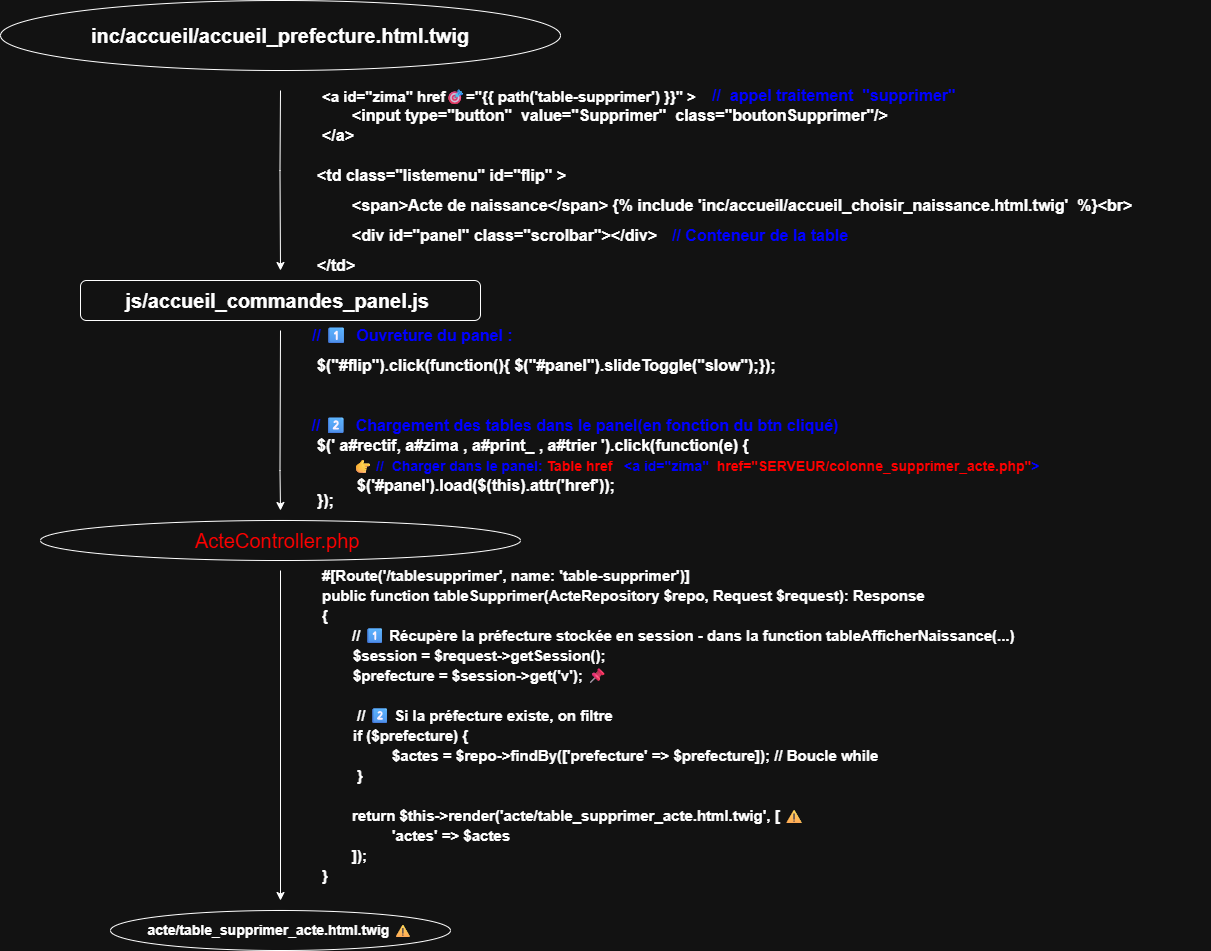

The diagram above was exported from draw.io. Its source (the exported page's mxGraphModel, read from the mxfile embedded in the PNG):
<mxGraphModel dx="1106" dy="695" grid="1" gridSize="10" guides="1" tooltips="1" connect="1" arrows="0" fold="1" page="1" pageScale="1" pageWidth="827" pageHeight="1169" math="0" shadow="0">
  <root>
    <mxCell id="0" />
    <mxCell id="1" parent="0" />
    <UserObject label="&lt;span style=&quot;font-size: 20px;&quot;&gt;&lt;b&gt;inc/accueil/accueil_prefecture.html.twig&lt;/b&gt;&lt;/span&gt;" link="include(&quot;inc/accueil/accueil_prefecture.php&quot;);" id="gaj5bQq_hu4gvEV6XsxS-1">
      <mxCell parent="1" style="ellipse;whiteSpace=wrap;html=1;" vertex="1">
        <mxGeometry height="70" width="560" x="120" y="10" as="geometry" />
      </mxCell>
    </UserObject>
    <UserObject label="&lt;a id=&quot;zima&quot; href🎯=&quot;{{ path('table-supprimer') }}&quot; &gt;" link="&lt;a id=&quot;print_&quot;  href=&quot;SERVEUR/colonne_imprimer_acte.php&quot;&gt;" id="gaj5bQq_hu4gvEV6XsxS-2">
      <mxCell parent="1" style="text;strokeColor=none;fillColor=none;align=left;verticalAlign=middle;rounded=0;fontSize=15;fontStyle=1" vertex="1">
        <mxGeometry height="30" width="480" x="440" y="90" as="geometry" />
      </mxCell>
    </UserObject>
    <mxCell id="gaj5bQq_hu4gvEV6XsxS-3" parent="1" style="text;html=1;whiteSpace=wrap;strokeColor=none;fillColor=none;align=left;verticalAlign=middle;rounded=0;fontSize=14;fontColor=#0000FF;fontStyle=1" value="&lt;font style=&quot;font-size: 16px;&quot;&gt;//&amp;nbsp; appel traitement&amp;nbsp; &quot;supprimer&quot;&lt;/font&gt;" vertex="1">
      <mxGeometry height="30" width="500" x="830" y="90" as="geometry" />
    </mxCell>
    <mxCell id="gaj5bQq_hu4gvEV6XsxS-5" parent="1" style="text;html=1;whiteSpace=wrap;strokeColor=none;fillColor=none;align=left;verticalAlign=middle;rounded=0;fontSize=16;fontStyle=1" value="&amp;lt;input type=&quot;button&quot;&amp;nbsp; value=&quot;Supprimer&quot;&amp;nbsp; class=&quot;boutonSupprimer&quot;/&amp;gt;" vertex="1">
      <mxGeometry height="30" width="590" x="470" y="110" as="geometry" />
    </mxCell>
    <mxCell id="gaj5bQq_hu4gvEV6XsxS-6" parent="1" style="text;html=1;whiteSpace=wrap;strokeColor=none;fillColor=none;align=left;verticalAlign=middle;rounded=0;" value="&lt;font style=&quot;font-size: 16px;&quot;&gt;&lt;b&gt;&amp;lt;/a&amp;gt;&lt;/b&gt;&lt;/font&gt;" vertex="1">
      <mxGeometry height="30" width="60" x="440" y="130" as="geometry" />
    </mxCell>
    <mxCell id="gaj5bQq_hu4gvEV6XsxS-7" parent="1" style="text;html=1;whiteSpace=wrap;strokeColor=none;fillColor=none;align=left;verticalAlign=middle;rounded=0;" value="&lt;span style=&quot;font-size: 16px;&quot;&gt;&lt;b&gt;&amp;lt;td class=&quot;listemenu&quot; id=&quot;flip&quot; &amp;gt;&lt;/b&gt;&lt;/span&gt;" vertex="1">
      <mxGeometry height="30" width="450" x="434.5" y="170" as="geometry" />
    </mxCell>
    <mxCell id="gaj5bQq_hu4gvEV6XsxS-8" parent="1" style="text;html=1;whiteSpace=wrap;strokeColor=none;fillColor=none;align=left;verticalAlign=middle;rounded=0;fontSize=16;fontStyle=1;fontColor=#0000FF;" value="// Conteneur de la table" vertex="1">
      <mxGeometry height="30" width="200" x="790" y="230" as="geometry" />
    </mxCell>
    <mxCell id="gaj5bQq_hu4gvEV6XsxS-10" edge="1" parent="1" style="endArrow=classic;html=1;rounded=0;fontStyle=0;fontColor=#0000FF;" value="">
      <mxGeometry height="50" relative="1" width="50" as="geometry">
        <Array as="points">
          <mxPoint x="399.5" y="180" />
        </Array>
        <mxPoint x="400" y="100" as="sourcePoint" />
        <mxPoint x="400" y="280" as="targetPoint" />
      </mxGeometry>
    </mxCell>
    <mxCell id="gaj5bQq_hu4gvEV6XsxS-11" parent="1" style="rounded=1;whiteSpace=wrap;html=1;" value="&lt;font style=&quot;font-size: 20px;&quot;&gt;&lt;b style=&quot;&quot;&gt;js/accueil_commandes_panel.js&amp;nbsp;&lt;/b&gt;&lt;/font&gt;" vertex="1">
      <mxGeometry height="40" width="400" x="200" y="290" as="geometry" />
    </mxCell>
    <mxCell id="gaj5bQq_hu4gvEV6XsxS-12" parent="1" style="text;html=1;whiteSpace=wrap;strokeColor=none;fillColor=none;align=left;verticalAlign=middle;rounded=0;fontSize=16;fontStyle=1" value="&lt;font style=&quot;color: rgb(0, 0, 255);&quot;&gt;// 1⃣&amp;nbsp; Ouvreture du panel :&amp;nbsp;&lt;/font&gt;" vertex="1">
      <mxGeometry height="30" width="470" x="429.5" y="330" as="geometry" />
    </mxCell>
    <mxCell id="gaj5bQq_hu4gvEV6XsxS-14" parent="1" style="text;html=1;whiteSpace=wrap;strokeColor=none;fillColor=none;align=left;verticalAlign=middle;rounded=0;fontSize=16;" value="&lt;b&gt;$(&quot;#flip&quot;).click(function(){ $(&quot;#panel&quot;).slideToggle(&quot;slow&quot;);});&lt;/b&gt;" vertex="1">
      <mxGeometry height="30" width="560" x="434.5" y="360" as="geometry" />
    </mxCell>
    <mxCell id="gaj5bQq_hu4gvEV6XsxS-17" parent="1" style="text;html=1;whiteSpace=wrap;strokeColor=none;fillColor=none;align=left;verticalAlign=middle;rounded=0;fontStyle=1;fontSize=16;fontColor=#0000FF;" value="&amp;nbsp;// 2⃣&amp;nbsp; Chargement des tables dans le panel(en fonction du btn cliqué)&amp;nbsp;" vertex="1">
      <mxGeometry height="30" width="580" x="424.5" y="420" as="geometry" />
    </mxCell>
    <mxCell id="gaj5bQq_hu4gvEV6XsxS-18" parent="1" style="text;html=1;whiteSpace=wrap;strokeColor=none;fillColor=none;align=left;verticalAlign=middle;rounded=0;fontSize=16;fontStyle=1" value="$(' a#rectif, a#zima , a#print_ , a#trier ').click(function(e) {" vertex="1">
      <mxGeometry height="30" width="570" x="434.5" y="440" as="geometry" />
    </mxCell>
    <UserObject label="&lt;font style=&quot;font-size: 14px; color: rgb(0, 0, 255);&quot;&gt;👉 //&amp;nbsp; Charger dans le panel: &lt;/font&gt;&lt;font style=&quot;font-size: 14px; color: rgb(255, 0, 0);&quot;&gt;Table href&lt;/font&gt;&lt;font style=&quot;font-size: 14px; color: rgb(0, 0, 255);&quot;&gt;&amp;nbsp; &amp;nbsp;&amp;lt;a id=&quot;zima&quot;&amp;nbsp; &lt;/font&gt;&lt;font style=&quot;font-size: 14px; color: rgb(255, 0, 0);&quot;&gt;href=&quot;SERVEUR/colonne_supprimer_acte.php&quot;&lt;/font&gt;&lt;font style=&quot;font-size: 14px; color: rgb(0, 0, 255);&quot;&gt;&amp;gt;&lt;/font&gt;" link="👉 // appel de la table: Le href de  &lt;a id=&quot;print_&quot;  href=&quot;SERVEUR/colonne_imprimer_acte.php&quot; &gt;  par exemple" id="gaj5bQq_hu4gvEV6XsxS-19">
      <mxCell parent="1" style="text;html=1;whiteSpace=wrap;strokeColor=none;fillColor=none;align=left;verticalAlign=middle;rounded=0;fontSize=16;fontStyle=1" vertex="1">
        <mxGeometry height="30" width="770" x="471" y="460" as="geometry" />
      </mxCell>
    </UserObject>
    <mxCell id="gaj5bQq_hu4gvEV6XsxS-21" parent="1" style="text;html=1;whiteSpace=wrap;strokeColor=none;fillColor=none;align=left;verticalAlign=middle;rounded=0;fontSize=16;fontStyle=1" value="$('#panel').load($(this).attr('href'));" vertex="1">
      <mxGeometry height="30" width="440" x="475" y="480" as="geometry" />
    </mxCell>
    <mxCell id="gaj5bQq_hu4gvEV6XsxS-23" parent="1" style="text;html=1;whiteSpace=wrap;strokeColor=none;fillColor=none;align=left;verticalAlign=middle;rounded=0;fontSize=16;" value="&lt;b&gt;});&lt;/b&gt;" vertex="1">
      <mxGeometry height="20" width="195" x="434.5" y="500" as="geometry" />
    </mxCell>
    <mxCell id="gaj5bQq_hu4gvEV6XsxS-27" edge="1" parent="1" style="endArrow=classic;html=1;rounded=0;fontStyle=0;fontColor=#0000FF;" value="">
      <mxGeometry height="50" relative="1" width="50" as="geometry">
        <Array as="points">
          <mxPoint x="399.5" y="480" />
        </Array>
        <mxPoint x="400" y="340" as="sourcePoint" />
        <mxPoint x="400" y="520" as="targetPoint" />
      </mxGeometry>
    </mxCell>
    <UserObject label="&lt;font style=&quot;font-size: 20px; color: rgb(255, 0, 0);&quot;&gt;ActeController.php&amp;nbsp;&lt;/font&gt;" link="SERVEUR/colonne_imprimer_acte.php" id="gaj5bQq_hu4gvEV6XsxS-37">
      <mxCell parent="1" style="ellipse;whiteSpace=wrap;html=1;" vertex="1">
        <mxGeometry height="40" width="480" x="160" y="530" as="geometry" />
      </mxCell>
    </UserObject>
    <mxCell id="3lutQ8o7ty36cHi8BKQu-1" parent="1" style="text;html=1;whiteSpace=wrap;strokeColor=none;fillColor=none;align=left;verticalAlign=middle;rounded=0;" value="&lt;span style=&quot;font-size: 15px;&quot;&gt;&lt;b&gt;#[Route('/tablesupprimer', name: 'table-supprimer')]&lt;/b&gt;&lt;/span&gt;" vertex="1">
      <mxGeometry height="30" width="820" x="440" y="570" as="geometry" />
    </mxCell>
    <mxCell id="ORIVhB1_4knA8rS2E98M-1" parent="1" style="text;html=1;whiteSpace=wrap;strokeColor=none;fillColor=none;align=left;verticalAlign=middle;rounded=0;" value="&lt;span style=&quot;font-size: 16px;&quot;&gt;&lt;b&gt;&amp;lt;span&amp;gt;Acte de naissance&amp;lt;/span&amp;gt; {% include 'inc/accueil/accueil_choisir_naissance.html.twig'&amp;nbsp; %}&amp;lt;br&amp;gt;&amp;nbsp;&lt;/b&gt;&lt;/span&gt;" vertex="1">
      <mxGeometry height="30" width="800" x="470" y="200" as="geometry" />
    </mxCell>
    <mxCell id="ORIVhB1_4knA8rS2E98M-2" parent="1" style="text;html=1;whiteSpace=wrap;strokeColor=none;fillColor=none;align=left;verticalAlign=middle;rounded=0;" value="&lt;span style=&quot;font-size: 16px;&quot;&gt;&lt;b&gt;&amp;lt;div id=&quot;panel&quot; class=&quot;scrolbar&quot;&amp;gt;&amp;lt;/div&amp;gt;&lt;/b&gt;&lt;/span&gt;" vertex="1">
      <mxGeometry height="30" width="450" x="470" y="230" as="geometry" />
    </mxCell>
    <mxCell id="ORIVhB1_4knA8rS2E98M-3" parent="1" style="text;html=1;whiteSpace=wrap;strokeColor=none;fillColor=none;align=left;verticalAlign=middle;rounded=0;" value="&lt;span style=&quot;font-size: 16px;&quot;&gt;&lt;b&gt;&amp;lt;/td&amp;gt;&lt;/b&gt;&lt;/span&gt;" vertex="1">
      <mxGeometry height="30" width="450" x="434.5" y="260" as="geometry" />
    </mxCell>
    <mxCell id="ORIVhB1_4knA8rS2E98M-6" parent="1" style="text;html=1;whiteSpace=wrap;strokeColor=none;fillColor=none;align=left;verticalAlign=middle;rounded=0;" value="&lt;span style=&quot;font-size: 15px;&quot;&gt;&lt;b&gt;public function tableSupprimer(ActeRepository $repo, Request $request): Response&lt;/b&gt;&lt;/span&gt;" vertex="1">
      <mxGeometry height="30" width="820" x="440" y="590" as="geometry" />
    </mxCell>
    <mxCell id="ORIVhB1_4knA8rS2E98M-7" parent="1" style="text;html=1;whiteSpace=wrap;strokeColor=none;fillColor=none;align=left;verticalAlign=middle;rounded=0;" value="&lt;span style=&quot;font-size: 15px;&quot;&gt;&lt;b&gt;{&lt;/b&gt;&lt;/span&gt;" vertex="1">
      <mxGeometry height="30" width="820" x="440" y="610" as="geometry" />
    </mxCell>
    <mxCell id="ORIVhB1_4knA8rS2E98M-8" parent="1" style="text;html=1;whiteSpace=wrap;strokeColor=none;fillColor=none;align=left;verticalAlign=middle;rounded=0;" value="&lt;span style=&quot;font-size: 15px;&quot;&gt;&lt;b&gt;// 1⃣ Récupère la préfecture stockée en session - dans la function tableAfficherNaissance(...)&lt;/b&gt;&lt;/span&gt;" vertex="1">
      <mxGeometry height="30" width="820" x="470" y="630" as="geometry" />
    </mxCell>
    <mxCell id="ORIVhB1_4knA8rS2E98M-9" parent="1" style="text;html=1;whiteSpace=wrap;strokeColor=none;fillColor=none;align=left;verticalAlign=middle;rounded=0;" value="&lt;span style=&quot;font-size: 15px;&quot;&gt;&lt;b&gt;$session = $request-&amp;gt;getSession();&lt;/b&gt;&lt;/span&gt;" vertex="1">
      <mxGeometry height="30" width="820" x="471" y="650" as="geometry" />
    </mxCell>
    <mxCell id="ORIVhB1_4knA8rS2E98M-10" parent="1" style="text;html=1;whiteSpace=wrap;strokeColor=none;fillColor=none;align=left;verticalAlign=middle;rounded=0;" value="&lt;span style=&quot;font-size: 15px;&quot;&gt;&lt;b&gt;$prefecture = $session-&amp;gt;get('v'); 📌&lt;/b&gt;&lt;/span&gt;" vertex="1">
      <mxGeometry height="30" width="820" x="471" y="670" as="geometry" />
    </mxCell>
    <mxCell id="ORIVhB1_4knA8rS2E98M-11" parent="1" style="text;html=1;whiteSpace=wrap;strokeColor=none;fillColor=none;align=left;verticalAlign=middle;rounded=0;" value="&lt;div&gt;&lt;span style=&quot;font-size: 15px;&quot;&gt;&lt;b&gt;&lt;br&gt;&lt;/b&gt;&lt;/span&gt;&lt;/div&gt;" vertex="1">
      <mxGeometry height="30" width="820" x="440" y="690" as="geometry" />
    </mxCell>
    <mxCell id="ORIVhB1_4knA8rS2E98M-13" parent="1" style="text;html=1;whiteSpace=wrap;strokeColor=none;fillColor=none;align=left;verticalAlign=middle;rounded=0;" value="&lt;span style=&quot;font-size: 15px;&quot;&gt;&lt;b&gt;// 2⃣ Si la préfecture existe, on filtre&lt;/b&gt;&lt;/span&gt;" vertex="1">
      <mxGeometry height="30" width="820" x="475" y="710" as="geometry" />
    </mxCell>
    <mxCell id="ORIVhB1_4knA8rS2E98M-14" parent="1" style="text;html=1;whiteSpace=wrap;strokeColor=none;fillColor=none;align=left;verticalAlign=middle;rounded=0;" value="&lt;span style=&quot;font-size: 15px;&quot;&gt;&lt;b&gt;if ($prefecture) {&lt;/b&gt;&lt;/span&gt;" vertex="1">
      <mxGeometry height="30" width="820" x="471" y="730" as="geometry" />
    </mxCell>
    <mxCell id="ORIVhB1_4knA8rS2E98M-15" parent="1" style="text;html=1;whiteSpace=wrap;strokeColor=none;fillColor=none;align=left;verticalAlign=middle;rounded=0;" value="&lt;span style=&quot;font-size: 15px;&quot;&gt;&lt;b&gt;$actes = $repo-&amp;gt;findBy(['prefecture' =&amp;gt; $prefecture]); // Boucle while&lt;/b&gt;&lt;/span&gt;" vertex="1">
      <mxGeometry height="30" width="820" x="510" y="750" as="geometry" />
    </mxCell>
    <mxCell id="ORIVhB1_4knA8rS2E98M-16" parent="1" style="text;html=1;whiteSpace=wrap;strokeColor=none;fillColor=none;align=left;verticalAlign=middle;rounded=0;" value="&lt;span style=&quot;font-size: 15px;&quot;&gt;&lt;b&gt;}&lt;/b&gt;&lt;/span&gt;" vertex="1">
      <mxGeometry height="30" width="820" x="475" y="770" as="geometry" />
    </mxCell>
    <mxCell id="ORIVhB1_4knA8rS2E98M-18" parent="1" style="text;html=1;whiteSpace=wrap;strokeColor=none;fillColor=none;align=left;verticalAlign=middle;rounded=0;" value="&lt;span style=&quot;font-size: 15px;&quot;&gt;&lt;b&gt;return $this-&amp;gt;render('acte/table_supprimer_acte.html.twig', [ ⚠&lt;/b&gt;&lt;/span&gt;" vertex="1">
      <mxGeometry height="30" width="820" x="470" y="810" as="geometry" />
    </mxCell>
    <mxCell id="ORIVhB1_4knA8rS2E98M-19" parent="1" style="text;html=1;whiteSpace=wrap;strokeColor=none;fillColor=none;align=left;verticalAlign=middle;rounded=0;" value="&lt;span style=&quot;font-size: 15px;&quot;&gt;&lt;b&gt;'actes' =&amp;gt; $actes&amp;nbsp;&lt;/b&gt;&lt;/span&gt;" vertex="1">
      <mxGeometry height="30" width="820" x="510" y="830" as="geometry" />
    </mxCell>
    <mxCell id="ORIVhB1_4knA8rS2E98M-20" parent="1" style="text;html=1;whiteSpace=wrap;strokeColor=none;fillColor=none;align=left;verticalAlign=middle;rounded=0;" value="&lt;span style=&quot;font-size: 15px;&quot;&gt;&lt;b&gt;]);&lt;/b&gt;&lt;/span&gt;" vertex="1">
      <mxGeometry height="30" width="820" x="470" y="850" as="geometry" />
    </mxCell>
    <mxCell id="ORIVhB1_4knA8rS2E98M-21" parent="1" style="text;html=1;whiteSpace=wrap;strokeColor=none;fillColor=none;align=left;verticalAlign=middle;rounded=0;" value="&lt;span style=&quot;font-size: 15px;&quot;&gt;&lt;b&gt;}&lt;/b&gt;&lt;/span&gt;" vertex="1">
      <mxGeometry height="30" width="820" x="440" y="870" as="geometry" />
    </mxCell>
    <mxCell id="ORIVhB1_4knA8rS2E98M-22" edge="1" parent="1" style="endArrow=classic;html=1;rounded=0;" value="">
      <mxGeometry height="50" relative="1" width="50" as="geometry">
        <mxPoint x="400" y="580" as="sourcePoint" />
        <mxPoint x="400" y="910" as="targetPoint" />
      </mxGeometry>
    </mxCell>
    <mxCell id="ORIVhB1_4knA8rS2E98M-23" parent="1" style="ellipse;whiteSpace=wrap;html=1;" value="&lt;b&gt;&lt;font style=&quot;font-size: 14px;&quot;&gt;acte/table_supprimer_acte.html.twig ⚠&lt;/font&gt;&lt;/b&gt;" vertex="1">
      <mxGeometry height="40" width="340" x="230" y="920" as="geometry" />
    </mxCell>
  </root>
</mxGraphModel>